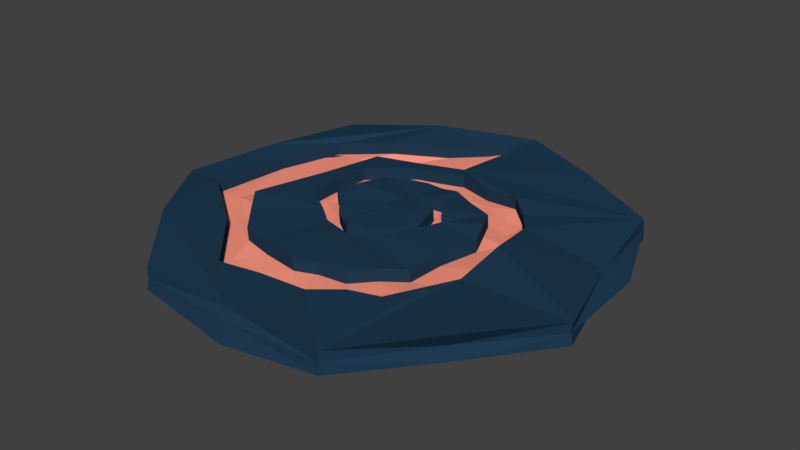 # Source: StartStone.blend  (saved by Blender 2.79.0; exported with 4.5.12 LTS)
import bpy
from mathutils import Matrix  # noqa: F401  (used for matrix-valued properties, if any)

bpy.ops.wm.read_factory_settings(use_empty=True)
scene = bpy.context.scene
scene.name = 'Scene'

# ---- collections
col_collection_1 = bpy.data.collections.new('Collection 1'); scene.collection.children.link(col_collection_1)

# ---- materials (node trees are filled in below, after node groups)
mat_redglow = bpy.data.materials.new('RedGlow')
mat_redglow.alpha_threshold = 0.0
mat_redglow.use_transparent_shadow = False
mat_redglow.diffuse_color = (1.0, 0.3117, 0.2182, 1.0)
mat_redglow.roughness = 0.5
mat_material_001 = bpy.data.materials.new('Material.001')
mat_material_001.alpha_threshold = 0.0
mat_material_001.use_transparent_shadow = False
mat_material_001.diffuse_color = (0.01394, 0.04457, 0.08533, 1.0)
mat_material_001.roughness = 0.5

# ---- material node trees

# ---- world
world_world = bpy.data.worlds.new('World'); scene.world = world_world
world_world.color = (0.05088, 0.05088, 0.05088)
world_world.use_sun_shadow = False
world_world.sun_shadow_jitter_overblur = 0.0
world_world.cycles.sampling_method = 'MANUAL'

# ---- meshes
me_circle = bpy.data.meshes.new('Circle')
me_circle.from_pydata([(0.004323, 1.012, 0.007527), (-0.7852, 0.6261, -4.184e-05), (-0.967, -0.2207, 4.355e-05), (-0.432, -0.897, 3.433e-05), (0.433, -0.8992, 9.342e-06), (0.9771, -0.223, 5.518e-06), (0.779, 0.6213, 3.868e-05), (-0.0899, 0.08265, -0.0002183), (-0.05806, 0.2181, -0.0008848), (0.07554, 0.2376, 0.0003219), (0.177, 0.08309, -0.000597), (0.09898, -0.1169, -0.001784), (-0.2006, -0.1787, -0.009701), (-0.4033, -0.03675, 0.00192), (-0.3993, 0.2684, 0.002834), (-0.2251, 0.4205, 0.002373), (-0.01092, -0.2378, 0.0002822), (-0.01497, 0.4876, 0.0021), (0.2832, 0.4424, 0.008746), (0.4632, 0.2457, 0.00345), (0.5022, -0.2211, -0.005472), (0.3743, -0.5117, 0.004333), (0.1197, -0.6353, -0.005897), (-0.2695, -0.6904, -0.006293), (-0.7987, -0.2198, -0.0007428), (-0.6903, 0.4106, -0.004336), (-0.2631, 0.6968, 0.001082), (-0.08106, 0.06842, -0.001828), (-0.02225, 0.1638, -0.006567), (0.08253, 0.1504, 0.0016), (0.1175, 0.01585, -0.006549), (0.02108, -0.1182, 0.00204), (-0.2005, -0.1082, 0.001903), (-0.3384, 0.03159, -0.002174), (-0.2705, 0.262, 0.0002172), (-0.09876, 0.3422, -0.004065), (-0.0963, -0.179, 0.001991), (0.04977, 0.3525, -0.00208), (0.2737, 0.2637, -0.006141), (0.3596, 0.0672, -0.01135), (0.3106, -0.2781, -0.01163), (0.1481, -0.4562, 0.001487), (-0.05554, -0.5196, 0.01077), (-0.3525, -0.4686, 0.01855), (-0.552, -0.2358, 0.03052), (-0.4589, 0.4292, -0.009788), (-0.06584, 0.5547, -0.00619), (-0.7799, 0.6243, -0.0945), (0.001362, 0.9957, -0.09447), (-0.9724, -0.2205, -0.0945), (-0.4358, -0.9049, -0.09456), (0.4368, -0.9036, -0.09453), (0.9793, -0.2216, -0.0945), (0.7843, 0.6265, -0.09453), (-0.6911, 0.4157, -0.09451), (-0.2596, 0.6917, -0.09451), (-0.8097, -0.2035, -0.09451), (-0.2696, -0.6831, -0.09451), (0.1167, -0.638, -0.09451), (0.3676, -0.4975, -0.09451), (0.5031, -0.2215, -0.09451), (0.473, 0.2401, -0.09451), (0.2823, 0.4508, -0.09451), (-0.008714, 0.486, -0.09451), (-0.2245, 0.4257, -0.09451), (-0.4051, 0.2702, -0.09451), (-0.4001, -0.04089, -0.09451), (-0.1893, -0.1764, -0.09451), (-0.02878, -0.2316, -0.09451), (0.09665, -0.1162, -0.09451), (0.1769, 0.08455, -0.09451), (0.0816, 0.2401, -0.09451), (-0.05387, 0.22, -0.09451), (-0.089, 0.08455, -0.09451), (-0.4578, 0.4306, -0.09496), (-0.0841, 0.5508, -0.1012), (-0.5592, -0.2107, -0.08533), (-0.36, -0.4661, -0.08448), (-0.06487, -0.5081, -0.0876), (0.1485, -0.453, -0.09097), (0.3028, -0.275, -0.09521), (0.3706, 0.07301, -0.1006), (0.2705, 0.2664, -0.1019), (0.06165, 0.3493, -0.1004), (-0.11, 0.3469, -0.09819), (-0.2743, 0.2669, -0.0951), (-0.3313, 0.03538, -0.09138), (-0.2016, -0.1062, -0.09114), (-0.09334, -0.1785, -0.09155), (0.02216, -0.1175, -0.09378), (0.1209, 0.01559, -0.09674), (0.08057, 0.1495, -0.09799), (-0.02375, 0.1611, -0.09684), (-0.07624, 0.06755, -0.09497), (-0.4662, 0.551, 0.01522), (-0.7615, 0.1242, 0.00157), (-0.4956, -0.4455, 0.0002405), (-0.09122, -0.6528, -0.007612), (0.2456, -0.5525, 0.003423), (0.4501, -0.3543, 0.002432), (0.4977, 0.01704, 0.02892), (0.3835, 0.3526, -0.007573), (0.1274, 0.4583, -0.006023), (-0.1138, 0.4551, 0.001265), (-0.321, 0.3469, -0.001674), (-0.4087, 0.106, 0.001576), (-0.2846, -0.1125, -0.006764), (-0.1132, -0.2092, -0.001797), (0.03215, -0.1801, -0.003485), (0.1263, -0.02784, -0.002874), (0.1164, 0.1595, 0.007662), (0.01327, 0.228, 0.003469), (-0.07348, 0.1521, 0.005741), (-0.269, 0.4783, -0.005286), (-0.5107, 0.133, -0.001226), (-0.4647, -0.3434, 0.01447), (-0.2278, -0.4919, 0.008887), (0.03375, -0.4764, 0.006081), (0.2302, -0.366, 0.001921), (0.3241, -0.1137, -0.007413), (0.3208, 0.1661, 0.002148), (0.1634, 0.2998, -0.003174), (-0.02403, 0.3443, -0.008259), (-0.194, 0.303, 0.001632), (-0.3038, 0.1357, 0.011), (-0.2652, -0.0329, 0.003472), (-0.1446, -0.1468, -0.001209), (-0.0333, -0.1463, -0.001096), (0.07732, -0.05507, -0.006042), (0.1024, 0.08013, -0.0006128), (0.03165, 0.1558, -0.004444), (-0.04501, 0.1156, -0.003976), (-0.08397, 0.07472, -0.0005952), (-0.1369, 0.8451, -0.005701), (-0.03536, 0.7794, -0.008), (-0.4652, 0.5541, -0.04136), (-0.2621, 0.6999, -0.0555), (-0.7605, 0.1273, -0.05501), (-0.6893, 0.4137, -0.06092), (-0.4946, -0.4423, -0.05634), (-0.7977, -0.2167, -0.05732), (-0.09021, -0.6497, -0.06419), (-0.2684, -0.6873, -0.06287), (0.2466, -0.5494, -0.05316), (0.1207, -0.6322, -0.06248), (0.4511, -0.3512, -0.05415), (0.3753, -0.5086, -0.05225), (0.4987, 0.02016, -0.02766), (0.5032, -0.218, -0.06205), (0.3845, 0.3557, -0.06415), (0.4642, 0.2488, -0.05313), (0.1284, 0.4614, -0.0626), (0.2843, 0.4455, -0.04783), (-0.1128, 0.4582, -0.05532), (-0.01396, 0.4908, -0.05448), (-0.32, 0.35, -0.05825), (-0.2241, 0.4236, -0.05421), (-0.4077, 0.1091, -0.055), (-0.3983, 0.2715, -0.05375), (-0.2836, -0.1094, -0.06334), (-0.4023, -0.03363, -0.05466), (-0.1122, -0.2061, -0.05838), (-0.009917, -0.2347, -0.0563), (0.03315, -0.177, -0.06006), (0.1273, -0.02472, -0.05945), (0.09999, -0.1137, -0.05836), (0.1174, 0.1626, -0.04892), (0.178, 0.08622, -0.05718), (0.01428, 0.2311, -0.05311), (0.07655, 0.2407, -0.05626), (-0.07248, 0.1552, -0.05084), (-0.05706, 0.2213, -0.05746), (-0.268, 0.4814, -0.06187), (-0.06483, 0.5578, -0.06277), (-0.5097, 0.1361, -0.05781), (-0.4579, 0.4324, -0.06637), (-0.4637, -0.3403, -0.04211), (-0.551, -0.2327, -0.02606), (-0.2268, -0.4888, -0.04769), (-0.3515, -0.4655, -0.03803), (0.03476, -0.4733, -0.0505), (-0.05453, -0.5165, -0.04581), (0.2312, -0.3629, -0.05466), (0.1491, -0.453, -0.05509), (0.3251, -0.1106, -0.06399), (0.3116, -0.275, -0.06821), (0.3218, 0.1692, -0.05443), (0.3606, 0.07032, -0.06793), (0.1644, 0.3029, -0.05975), (0.2747, 0.2668, -0.06272), (-0.02302, 0.3474, -0.06484), (0.05078, 0.3556, -0.05866), (-0.193, 0.3062, -0.05495), (-0.09775, 0.3453, -0.06065), (-0.3028, 0.1388, -0.04558), (-0.2695, 0.2651, -0.05636), (-0.2642, -0.02978, -0.05311), (-0.3374, 0.03471, -0.05875), (-0.1436, -0.1437, -0.05779), (-0.09529, -0.1759, -0.05459), (-0.0323, -0.1432, -0.05768), (0.07832, -0.05195, -0.06262), (0.02209, -0.1151, -0.05454), (0.1034, 0.08325, -0.05719), (0.1186, 0.01897, -0.06313), (0.03265, 0.1589, -0.06102), (0.08353, 0.1536, -0.05498), (-0.04401, 0.1188, -0.06056), (-0.02124, 0.1669, -0.06315), (-0.08296, 0.07784, -0.05718), (-0.08006, 0.07154, -0.05841), (-0.1359, 0.8482, -0.06228), (-0.06693, 0.1489, -0.05363), (-0.0387, 0.1908, -0.05762), (0.02877, 0.2026, -0.05454), (0.0776, 0.197, -0.05526), (0.1309, 0.1153, -0.05677), (0.153, 0.05206, -0.05583), (0.1097, -0.05183, -0.05424), (0.0602, -0.1154, -0.05699), (-0.006466, -0.173, -0.05667), (-0.0589, -0.2034, -0.05526), (-0.1223, -0.1619, -0.06063), (-0.196, -0.1423, -0.05731), (-0.1995, -0.105, -0.05468), (-0.2556, -0.06064, -0.0556), (-0.1996, -0.1755, -0.06628), (-0.3663, -0.002336, -0.05292), (-0.3613, 0.1416, -0.05632), (-0.3391, 0.2683, -0.05263), (-0.254, 0.3486, -0.05101), (-0.1609, 0.3894, -0.06457), (-0.06017, 0.4156, -0.06056), (0.03034, 0.4158, -0.05437), (0.1651, 0.4073, -0.05942), (0.2786, 0.3568, -0.05945), (0.375, 0.258, -0.06533), (0.4307, 0.1665, -0.05764), (0.4422, -0.06137, -0.0557), (0.4021, -0.2453, -0.06498), (0.3301, -0.3757, -0.05787), (0.2531, -0.4721, -0.05464), (0.1342, -0.5434, -0.05339), (0.02005, -0.5746, -0.053), (-0.1584, -0.5882, -0.05909), (-0.3096, -0.5836, -0.05773), (-0.596, -0.3203, -0.05557), (-0.6849, -0.2077, -0.05038), (-0.602, 0.08023, -0.05988), (-0.5702, 0.4277, -0.05624), (-0.3624, 0.5768, -0.06724), (-0.1673, 0.6265, -0.05434), (-0.03436, 0.7825, -0.06458), (-0.08889, 0.08577, -0.0568), (0.005479, 1.013, -0.04904), (-0.4023, 0.8396, 0.02597), (-0.8886, 0.2028, 0.009037), (-0.7243, -0.5777, 0.02224), (-5.599e-06, -0.8908, -0.008852), (0.722, -0.5758, 0.01976), (0.8512, 0.1943, -0.02425), (0.3967, 0.826, 0.01271), (-0.3777, 0.7878, -0.0691), (-0.8326, 0.1918, -0.05329), (-0.6818, -0.5428, -0.0696), (0.0009396, -0.9435, -0.134), (0.7092, -0.5632, -0.099), (0.8657, 0.1992, -0.08231), (0.3892, 0.8082, -0.08932), (0.7826, 0.6246, -0.04726), (0.9709, -0.2207, -0.04727), (0.4331, -0.8977, -0.04724), (-0.4321, -0.8972, -0.04723), (-0.974, -0.2216, -0.04725), (-0.7852, 0.6273, -0.0473), (0.002306, 1.01, -0.04351), (-0.3583, 0.7572, -0.04476), (-0.739, -0.5881, -0.04758), (0.6909, -0.5504, -0.04724), (0.4061, 0.8489, -0.04575), (-0.7815, 0.1806, -0.04643), (0.0005457, -0.9145, -0.04736), (0.9496, 0.2184, -0.04761)], [], [(261, 134, 46), (20, 259, 5), (6, 101, 19), (114, 44, 13), (117, 41, 118), (122, 111, 37), (125, 32, 7), (128, 27, 31), (255, 1, 256), (257, 3, 258), (72, 93, 73), (93, 72, 92), (72, 71, 92), (92, 71, 91), (71, 70, 91), (91, 70, 90), (70, 69, 90), (90, 69, 89), (69, 68, 89), (89, 68, 88), (88, 68, 87), (68, 67, 87), (87, 67, 86), (67, 66, 86), (65, 86, 66), (86, 65, 85), (65, 64, 85), (85, 64, 84), (64, 63, 84), (84, 63, 83), (63, 62, 83), (83, 62, 82), (62, 61, 82), (82, 61, 81), (61, 60, 81), (81, 60, 80), (60, 59, 80), (80, 59, 79), (59, 58, 79), (79, 58, 78), (58, 57, 78), (78, 57, 77), (57, 56, 77), (77, 56, 76), (56, 54, 76), (76, 54, 74), (54, 55, 74), (74, 55, 75), (55, 48, 75), (75, 268, 53), (266, 60, 52), (62, 75, 53), (66, 67, 76), (68, 79, 78), (70, 71, 82), (73, 86, 85), (88, 93, 89), (262, 263, 47), (264, 265, 50), (267, 269, 282), (281, 51, 271), (263, 273, 280), (279, 48, 275), (266, 270, 278), (264, 272, 277), (262, 274, 276), (118, 40, 16), (116, 179, 178), (10, 164, 109), (115, 177, 176), (11, 163, 108), (45, 174, 114), (12, 161, 226), (133, 254, 0), (46, 172, 113), (12, 159, 106), (132, 253, 7), (8, 170, 171), (105, 160, 157), (131, 210, 27), (9, 168, 169), (104, 158, 155), (28, 205, 208), (10, 166, 167), (103, 156, 153), (29, 203, 206), (109, 165, 11), (102, 154, 151), (30, 201, 204), (108, 162, 16), (101, 152, 149), (127, 202, 31), (107, 162, 161), (133, 136, 211), (19, 147, 100), (126, 224, 198), (106, 160, 13), (27, 209, 132), (20, 145, 99), (125, 224, 32), (14, 157, 158), (28, 207, 131), (21, 143, 98), (33, 194, 197), (15, 155, 156), (130, 206, 205), (22, 141, 97), (123, 195, 34), (17, 153, 154), (30, 203, 129), (96, 142, 139), (122, 193, 35), (102, 152, 18), (128, 202, 201), (95, 140, 137), (121, 191, 37), (101, 150, 19), (127, 199, 200), (25, 135, 94), (38, 186, 189), (20, 147, 148), (134, 254, 252), (126, 199, 36), (39, 184, 187), (99, 146, 21), (33, 196, 125), (40, 182, 185), (22, 143, 144), (34, 194, 124), (41, 180, 183), (97, 142, 23), (35, 192, 123), (116, 181, 42), (24, 139, 140), (122, 191, 190), (115, 179, 43), (25, 137, 138), (38, 188, 121), (134, 173, 46), (114, 177, 44), (26, 135, 136), (39, 186, 120), (113, 175, 45), (119, 185, 184), (7, 170, 112), (118, 183, 182), (8, 168, 111), (117, 181, 180), (9, 166, 110), (171, 170, 212), (210, 207, 212), (171, 213, 168), (208, 205, 214), (169, 215, 166), (206, 203, 216), (167, 217, 164), (204, 201, 218), (165, 219, 163), (202, 200, 220), (199, 198, 221), (162, 222, 161), (224, 196, 223), (226, 225, 159), (158, 157, 228), (197, 194, 228), (158, 229, 155), (195, 192, 230), (156, 231, 153), (193, 190, 232), (154, 233, 151), (191, 188, 234), (152, 235, 149), (189, 186, 236), (150, 237, 147), (187, 184, 238), (148, 239, 145), (185, 182, 240), (146, 241, 143), (183, 180, 242), (144, 243, 141), (181, 178, 244), (142, 245, 139), (179, 176, 246), (140, 247, 137), (177, 174, 248), (138, 249, 135), (175, 172, 250), (136, 251, 211), (211, 252, 254), (211, 251, 252), (251, 173, 252), (250, 251, 136), (250, 172, 251), (172, 173, 251), (135, 250, 136), (135, 249, 250), (249, 175, 250), (248, 249, 138), (248, 174, 249), (174, 175, 249), (137, 248, 138), (137, 247, 248), (247, 177, 248), (246, 247, 140), (246, 176, 247), (176, 177, 247), (139, 246, 140), (139, 245, 246), (245, 179, 246), (244, 245, 142), (244, 178, 245), (178, 179, 245), (141, 244, 142), (141, 243, 244), (243, 181, 244), (242, 243, 144), (242, 180, 243), (180, 181, 243), (143, 242, 144), (143, 241, 242), (241, 183, 242), (240, 241, 146), (240, 182, 241), (182, 183, 241), (145, 240, 146), (145, 239, 240), (239, 185, 240), (238, 239, 148), (238, 184, 239), (184, 185, 239), (147, 238, 148), (147, 237, 238), (237, 187, 238), (236, 237, 150), (236, 186, 237), (186, 187, 237), (149, 236, 150), (149, 235, 236), (235, 189, 236), (234, 235, 152), (234, 188, 235), (188, 189, 235), (151, 234, 152), (151, 233, 234), (233, 191, 234), (232, 233, 154), (232, 190, 233), (190, 191, 233), (153, 232, 154), (153, 231, 232), (231, 193, 232), (230, 231, 156), (230, 192, 231), (192, 193, 231), (155, 230, 156), (155, 229, 230), (229, 195, 230), (228, 229, 158), (228, 194, 229), (194, 195, 229), (228, 227, 197), (228, 157, 227), (157, 160, 227), (159, 227, 160), (159, 225, 227), (225, 197, 227), (223, 225, 226), (223, 196, 225), (196, 197, 225), (161, 223, 226), (161, 222, 223), (222, 224, 223), (221, 222, 162), (221, 198, 222), (198, 224, 222), (220, 221, 162), (220, 200, 221), (200, 199, 221), (163, 220, 162), (163, 219, 220), (219, 202, 220), (218, 219, 165), (218, 201, 219), (201, 202, 219), (164, 218, 165), (164, 217, 218), (217, 204, 218), (216, 217, 167), (216, 203, 217), (203, 204, 217), (166, 216, 167), (166, 215, 216), (215, 206, 216), (214, 215, 169), (214, 205, 215), (205, 206, 215), (168, 214, 169), (168, 213, 214), (213, 208, 214), (212, 213, 171), (212, 207, 213), (207, 208, 213), (212, 209, 210), (212, 170, 209), (170, 253, 209), (255, 274, 1), (275, 255, 0), (48, 276, 275), (277, 3, 257), (2, 277, 257), (273, 264, 277), (278, 5, 259), (4, 278, 259), (271, 266, 278), (279, 0, 261), (6, 279, 261), (269, 268, 279), (280, 2, 256), (274, 256, 1), (274, 263, 280), (258, 271, 4), (272, 258, 3), (50, 281, 272), (260, 269, 6), (270, 260, 5), (270, 267, 282), (58, 51, 265), (54, 49, 262), (4, 22, 258), (255, 256, 25), (46, 6, 261), (261, 0, 134), (20, 4, 259), (20, 5, 100), (6, 46, 18), (113, 45, 15), (15, 103, 113), (17, 102, 46), (113, 103, 46), (5, 260, 100), (100, 260, 19), (46, 103, 17), (46, 102, 18), (19, 260, 6), (6, 18, 101), (104, 15, 45), (45, 114, 14), (44, 115, 106), (43, 116, 12), (42, 16, 107), (12, 106, 115), (42, 107, 116), (115, 43, 12), (14, 104, 45), (105, 14, 114), (116, 107, 12), (13, 105, 114), (44, 106, 13), (108, 16, 40), (119, 39, 10), (108, 40, 11), (10, 109, 119), (11, 40, 119), (39, 120, 10), (121, 37, 9), (120, 38, 10), (109, 11, 119), (9, 110, 121), (8, 111, 122), (123, 34, 8), (122, 35, 8), (10, 38, 110), (123, 8, 35), (110, 38, 121), (37, 111, 9), (112, 8, 34), (124, 33, 125), (112, 34, 124), (126, 36, 7), (7, 112, 124), (124, 125, 7), (32, 126, 7), (127, 31, 27), (128, 30, 129), (129, 29, 130), (130, 28, 131), (27, 132, 7), (130, 131, 129), (128, 129, 27), (36, 127, 27), (27, 7, 36), (129, 131, 27), (75, 48, 268), (266, 51, 60), (267, 52, 60), (267, 60, 61), (74, 75, 64), (63, 64, 75), (267, 61, 53), (63, 75, 62), (53, 61, 62), (74, 64, 65), (74, 65, 76), (77, 76, 67), (68, 78, 67), (67, 78, 77), (76, 65, 66), (68, 80, 79), (80, 68, 69), (80, 69, 81), (82, 81, 70), (84, 83, 72), (72, 85, 84), (71, 72, 83), (81, 69, 70), (71, 83, 82), (85, 72, 73), (73, 88, 87), (87, 86, 73), (90, 89, 93), (88, 73, 93), (93, 92, 91), (91, 90, 93), (267, 53, 269), (281, 265, 51), (263, 49, 273), (279, 268, 48), (266, 52, 270), (264, 50, 272), (262, 47, 274), (16, 42, 117), (117, 118, 16), (116, 43, 179), (10, 167, 164), (115, 44, 177), (11, 165, 163), (45, 175, 174), (12, 107, 161), (133, 211, 254), (46, 173, 172), (12, 226, 159), (132, 209, 253), (8, 112, 170), (105, 13, 160), (131, 207, 210), (9, 111, 168), (104, 14, 158), (28, 130, 205), (10, 110, 166), (103, 15, 156), (29, 129, 203), (109, 164, 165), (102, 17, 154), (30, 128, 201), (108, 163, 162), (101, 18, 152), (127, 200, 202), (107, 16, 162), (133, 26, 136), (19, 150, 147), (126, 32, 224), (106, 159, 160), (27, 210, 209), (20, 148, 145), (125, 196, 224), (14, 105, 157), (28, 208, 207), (21, 146, 143), (33, 124, 194), (15, 104, 155), (130, 29, 206), (22, 144, 141), (123, 192, 195), (17, 103, 153), (30, 204, 203), (96, 23, 142), (122, 190, 193), (102, 151, 152), (128, 31, 202), (95, 24, 140), (121, 188, 191), (101, 149, 150), (127, 36, 199), (25, 138, 135), (38, 120, 186), (20, 100, 147), (134, 0, 254), (126, 198, 199), (39, 119, 184), (99, 145, 146), (33, 197, 196), (40, 118, 182), (22, 98, 143), (34, 195, 194), (41, 117, 180), (97, 141, 142), (35, 193, 192), (116, 178, 181), (24, 96, 139), (122, 37, 191), (115, 176, 179), (25, 95, 137), (38, 189, 188), (134, 252, 173), (114, 174, 177), (26, 94, 135), (39, 187, 186), (113, 172, 175), (119, 40, 185), (7, 253, 170), (118, 41, 183), (8, 171, 168), (117, 42, 181), (9, 169, 166), (255, 276, 274), (275, 276, 255), (48, 262, 276), (277, 272, 3), (2, 273, 277), (273, 49, 264), (278, 270, 5), (4, 271, 278), (271, 51, 266), (279, 275, 0), (6, 269, 279), (269, 53, 268), (280, 273, 2), (274, 280, 256), (274, 47, 263), (258, 281, 271), (272, 281, 258), (50, 265, 281), (260, 282, 269), (270, 282, 260), (270, 52, 267), (264, 49, 56), (264, 56, 57), (59, 60, 51), (58, 59, 51), (265, 264, 57), (57, 58, 265), (262, 48, 55), (54, 56, 49), (262, 55, 54), (49, 263, 262), (24, 2, 257), (257, 258, 23), (4, 20, 99), (21, 98, 4), (4, 99, 21), (96, 24, 257), (22, 97, 258), (23, 96, 257), (4, 98, 22), (23, 258, 97), (133, 0, 255), (256, 2, 95), (2, 24, 95), (26, 133, 255), (25, 94, 255), (256, 95, 25), (94, 26, 255)])
me_circle.polygons.foreach_set('material_index', [1, 1, 1, 1, 1, 1, 1, 1, 1, 1, 0, 0, 0, 0, 0, 0, 0, 0, 0, 0, 0, 0, 0, 0, 0, 0, 0, 0, 0, 0, 0, 0, 0, 0, 0, 0, 0, 0, 0, 0, 0, 0, 0, 0, 0, 0, 0, 0, 0, 1, 1, 1, 1, 1, 1, 1, 1, 1, 1, 1, 1, 1, 1, 1, 1, 1, 1, 1, 1, 1, 1, 1, 1, 1, 1, 1, 1, 1, 1, 1, 1, 1, 1, 1, 1, 1, 1, 1, 1, 1, 1, 1, 1, 1, 1, 1, 1, 1, 1, 1, 1, 1, 1, 1, 1, 1, 1, 1, 1, 1, 1, 1, 1, 1, 1, 1, 1, 1, 1, 1, 1, 1, 1, 1, 1, 1, 1, 1, 1, 1, 1, 1, 1, 1, 1, 1, 1, 1, 1, 1, 1, 1, 1, 1, 1, 1, 1, 1, 1, 0, 0, 0, 0, 0, 0, 0, 0, 0, 0, 0, 0, 0, 0, 0, 0, 0, 0, 0, 0, 0, 0, 0, 0, 0, 0, 0, 0, 0, 0, 0, 0, 0, 0, 0, 0, 0, 0, 0, 0, 0, 0, 0, 0, 0, 0, 0, 0, 0, 0, 0, 0, 0, 0, 0, 0, 0, 0, 0, 0, 0, 0, 0, 0, 0, 0, 0, 0, 0, 0, 0, 0, 0, 0, 0, 0, 0, 0, 0, 0, 0, 0, 0, 0, 0, 0, 0, 0, 0, 0, 0, 0, 0, 0, 0, 0, 0, 0, 0, 0, 0, 0, 0, 0, 0, 0, 0, 0, 0, 0, 0, 0, 0, 0, 0, 0, 0, 0, 0, 0, 0, 0, 0, 0, 0, 0, 0, 0, 0, 0, 0, 0, 0, 0, 0, 0, 0, 0, 0, 0, 0, 0, 0, 0, 0, 0, 0, 0, 0, 0, 0, 0, 0, 0, 0, 0, 1, 1, 1, 1, 1, 1, 1, 1, 1, 1, 1, 1, 1, 1, 1, 1, 1, 1, 1, 1, 1, 1, 1, 1, 1, 1, 1, 1, 1, 1, 1, 1, 1, 1, 1, 1, 1, 1, 1, 1, 1, 1, 1, 1, 1, 1, 1, 1, 1, 1, 1, 1, 1, 1, 1, 1, 1, 1, 1, 1, 1, 1, 1, 1, 1, 1, 1, 1, 1, 1, 1, 1, 1, 1, 1, 1, 1, 1, 1, 1, 1, 1, 1, 1, 1, 1, 1, 1, 1, 1, 1, 1, 1, 1, 1, 1, 1, 1, 1, 1, 1, 1, 1, 1, 1, 1, 1, 1, 1, 1, 1, 1, 1, 1, 1, 1, 1, 1, 1, 1, 1, 1, 1, 1, 1, 1, 1, 1, 1, 1, 1, 1, 1, 1, 1, 1, 1, 1, 1, 1, 1, 1, 1, 1, 1, 1, 1, 1, 1, 1, 1, 1, 1, 1, 1, 1, 1, 1, 1, 1, 1, 1, 1, 1, 1, 1, 1, 1, 1, 1, 1, 1, 1, 1, 1, 1, 1, 1, 1, 1, 1, 1, 1, 1, 1, 1, 1, 1, 1, 1, 1, 1, 1, 1, 1, 1, 1, 1, 1, 1, 1, 1, 1, 1, 1, 1, 1, 1, 1, 1, 1, 1, 1, 1, 1, 1, 1, 1, 1, 1, 1, 1, 1, 1, 1, 1, 1, 1, 1, 1, 1, 1, 1, 1, 1, 1, 1, 1, 1, 1, 1, 1, 1, 1, 1, 1, 1, 1, 1, 1, 1, 1, 1, 1, 1, 1, 1])
_uv = me_circle.uv_layers.new(name='UVMap')
_uv.uv.foreach_set('vector', [0.0, 0.0, 0.0, 0.0, 0.0, 0.0, 0.0, 0.0, 0.0, 0.0, 0.0, 0.0, 0.0, 0.0, 0.0, 0.0, 0.0, 0.0, 0.0, 0.0, 0.0, 0.0, 0.0, 0.0, 0.0, 0.0, 0.0, 0.0, 0.0, 0.0, 0.0, 0.0, 0.0, 0.0, 0.0, 0.0, 0.0, 0.0, 0.0, 0.0, 0.0, 0.0, 0.0, 0.0, 0.0, 0.0, 0.0, 0.0, 0.0, 0.0, 1.0, 0.0, 1.0, 1.0, 0.0, 0.0, 1.0, 0.0, 1.0, 1.0, 0.0, 0.0, 0.0, 0.0, 0.0, 0.0, 0.0, 0.0, 0.0, 0.0, 0.0, 0.0, 0.0, 0.0, 0.0, 0.0, 0.0, 0.0, 0.0, 0.0, 0.0, 0.0, 0.0, 0.0, 0.0, 0.0, 0.0, 0.0, 0.0, 0.0, 0.0, 0.0, 0.0, 0.0, 0.0, 0.0, 0.0, 0.0, 0.0, 0.0, 0.0, 0.0, 0.0, 0.0, 0.0, 0.0, 0.0, 0.0, 0.0, 0.0, 0.0, 0.0, 0.0, 0.0, 0.0, 0.0, 0.0, 0.0, 0.0, 0.0, 0.0, 0.0, 0.0, 0.0, 0.0, 0.0, 0.0, 0.0, 0.0, 0.0, 0.0, 0.0, 0.0, 0.0, 0.0, 0.0, 0.0, 0.0, 0.0, 0.0, 0.0, 0.0, 0.0, 0.0, 0.0, 0.0, 0.0, 0.0, 0.0, 0.0, 0.0, 0.0, 0.0, 0.0, 0.0, 0.0, 0.0, 0.0, 0.0, 0.0, 0.0, 0.0, 0.0, 0.0, 0.0, 0.0, 0.0, 0.0, 0.0, 0.0, 0.0, 0.0, 0.0, 0.0, 0.0, 0.0, 0.0, 0.0, 0.0, 0.0, 0.0, 0.0, 0.0, 0.0, 0.0, 0.0, 0.0, 0.0, 0.0, 0.0, 0.0, 0.0, 0.0, 0.0, 0.0, 0.0, 0.0, 0.0, 0.0, 0.0, 0.0, 0.0, 0.0, 0.0, 0.0, 0.0, 0.0, 0.0, 0.0, 0.0, 0.0, 0.0, 0.0, 0.0, 0.0, 0.0, 0.0, 0.0, 0.0, 0.0, 0.0, 0.0, 0.0, 0.0, 0.0, 0.0, 0.0, 0.0, 0.0, 0.0, 0.0, 0.0, 0.0, 0.0, 0.0, 0.0, 0.0, 0.0, 0.0, 0.0, 0.0, 0.0, 0.0, 0.0, 0.0, 0.0, 0.0, 0.0, 0.0, 0.0, 0.0, 0.0, 0.0, 0.0, 0.0, 0.0, 0.0, 0.0, 0.0, 0.0, 0.0, 0.0, 0.0, 0.0, 0.0, 0.0, 0.0, 0.0, 0.0, 0.0, 0.0, 0.0, 0.0, 0.0, 0.0, 0.0, 0.0, 0.0, 0.0, 0.0, 0.0, 0.0, 0.0, 0.0, 0.0, 0.0, 0.0, 0.0, 0.0, 0.0, 0.0, 0.0, 0.0, 0.0, 0.0, 0.0, 0.0, 0.0, 0.0, 0.0, 0.0, 0.0, 0.0, 0.0, 0.0, 0.0, 0.0, 0.0, 0.0, 0.0, 0.0, 0.0, 0.0, 0.0, 0.0, 0.0, 0.0, 0.0, 0.0, 0.0, 0.0, 0.0, 0.0, 0.0, 0.0, 0.0, 0.0, 0.0, 0.0, 0.0, 0.0, 0.0, 0.0, 0.0, 0.0, 0.0, 0.0, 0.0, 0.0, 0.0, 0.0, 0.0, 0.0, 0.0, 1.0, 0.0, 1.0, 1.0, 0.0, 0.0, 1.0, 0.0, 1.0, 1.0, 0.0, 0.0, 0.0, 0.0, 0.0, 0.0, 0.0, 0.0, 0.0, 0.0, 0.0, 0.0, 0.0, 0.0, 0.0, 0.0, 0.0, 0.0, 0.0, 0.0, 0.0, 0.0, 0.0, 0.0, 0.0, 0.0, 0.0, 0.0, 0.0, 0.0, 0.0, 0.0, 0.0, 0.0, 0.0, 0.0, 0.0, 0.0, 0.0, 0.0, 0.0, 0.0, 0.0, 0.0, 0.0, 0.0, 0.0, 0.0, 0.0, 0.0, 0.0, 0.0, 0.0, 0.0, 0.0, 0.0, 0.0, 0.0, 0.0, 0.0, 0.0, 0.0, 0.0, 0.0, 0.0, 0.0, 0.0, 0.0, 0.0, 0.0, 0.0, 0.0, 0.0, 0.0, 0.0, 0.0, 0.0, 0.0, 0.0, 0.0, 0.0, 0.0, 0.0, 0.0, 0.0, 0.0, 0.0, 0.0, 0.0, 0.0, 0.0, 0.0, 0.0, 0.0, 0.0, 0.0, 0.0, 0.0, 0.0, 0.0, 0.0, 0.0, 0.0, 0.0, 0.0, 0.0, 0.0, 0.0, 0.0, 0.0, 0.0, 0.0, 0.0, 0.0, 0.0, 0.0, 0.0, 0.0, 0.0, 0.0, 0.0, 0.0, 0.0, 0.0, 0.0, 0.0, 0.0, 0.0, 0.0, 0.0, 0.0, 0.0, 0.0, 0.0, 0.0, 0.0, 0.0, 0.0, 0.0, 0.0, 0.0, 0.0, 0.0, 0.0, 0.0, 0.0, 0.0, 0.0, 0.0, 0.0, 0.0, 0.0, 0.0, 0.0, 0.0, 0.0, 0.0, 0.0, 0.0, 0.0, 0.0, 0.0, 0.0, 0.0, 0.0, 0.0, 0.0, 0.0, 0.0, 0.0, 0.0, 0.0, 0.0, 0.0, 0.0, 0.0, 0.0, 0.0, 0.0, 0.0, 0.0, 0.0, 0.0, 0.0, 0.0, 0.0, 0.0, 0.0, 0.0, 0.0, 0.0, 0.0, 0.0, 0.0, 0.0, 0.0, 0.0, 0.0, 0.0, 0.0, 0.0, 0.0, 0.0, 0.0, 0.0, 0.0, 0.0, 0.0, 0.0, 0.0, 0.0, 0.0, 0.0, 0.0, 0.0, 0.0, 0.0, 0.0, 0.0, 0.0, 0.0, 0.0, 0.0, 0.0, 0.0, 0.0, 0.0, 0.0, 0.0, 0.0, 0.0, 0.0, 0.0, 0.0, 0.0, 0.0, 0.0, 0.0, 0.0, 0.0, 0.0, 0.0, 0.0, 0.0, 0.0, 0.0, 0.0, 0.0, 0.0, 0.0, 0.0, 0.0, 0.0, 0.0, 0.0, 0.0, 0.0, 0.0, 0.0, 0.0, 0.0, 0.0, 0.0, 0.0, 0.0, 0.0, 0.0, 0.0, 0.0, 0.0, 0.0, 0.0, 0.0, 0.0, 0.0, 0.0, 0.0, 0.0, 0.0, 0.0, 0.0, 0.0, 0.0, 0.0, 0.0, 0.0, 0.0, 0.0, 0.0, 0.0, 0.0, 0.0, 0.0, 0.0, 0.0, 0.0, 0.0, 0.0, 0.0, 0.0, 0.0, 0.0, 0.0, 0.0, 0.0, 0.0, 0.0, 0.0, 0.0, 0.0, 0.0, 0.0, 0.0, 0.0, 0.0, 0.0, 0.0, 0.0, 0.0, 0.0, 0.0, 0.0, 0.0, 0.0, 0.0, 0.0, 0.0, 0.0, 0.0, 0.0, 0.0, 0.0, 0.0, 0.0, 0.0, 0.0, 0.0, 0.0, 0.0, 0.0, 0.0, 0.0, 0.0, 0.0, 0.0, 0.0, 0.0, 0.0, 0.0, 0.0, 0.0, 0.0, 0.0, 0.0, 0.0, 0.0, 0.0, 0.0, 0.0, 0.0, 0.0, 0.0, 0.0, 0.0, 0.0, 0.0, 0.0, 0.0, 0.0, 0.0, 0.0, 0.0, 0.0, 0.0, 0.0, 0.0, 0.0, 0.0, 0.0, 0.0, 0.0, 0.0, 0.0, 0.0, 0.0, 0.0, 0.0, 0.0, 0.0, 0.0, 0.0, 0.0, 0.0, 0.0, 0.0, 0.0, 0.0, 0.0, 0.0, 0.0, 0.0, 0.0, 0.0, 0.0, 0.0, 0.0, 0.0, 0.0, 0.0, 0.0, 0.0, 0.0, 0.0, 0.0, 0.0, 0.0, 0.0, 0.0, 0.0, 0.0, 0.0, 0.0, 0.0, 0.0, 0.0, 0.0, 0.0, 0.0, 0.0, 0.0, 0.0, 0.0, 0.0, 0.0, 0.0, 0.0, 0.0, 0.0, 0.0, 0.0, 0.0, 0.0, 0.0, 0.0, 0.0, 0.0, 0.0, 0.0, 0.0, 0.0, 0.0, 0.0, 0.0, 0.0, 0.0, 0.0, 0.0, 0.0, 0.0, 0.0, 0.0, 0.0, 0.0, 0.0, 0.0, 0.0, 0.0, 0.0, 0.0, 0.0, 0.0, 0.0, 0.0, 0.0, 0.0, 0.0, 0.0, 0.0, 0.0, 0.0, 0.0, 0.0, 0.0, 0.0, 0.0, 0.0, 0.0, 0.0, 0.0, 0.0, 0.0, 0.0, 0.0, 0.0, 0.0, 0.0, 0.0, 0.0, 0.0, 0.0, 0.0, 0.0, 0.0, 0.0, 0.0, 0.0, 0.0, 0.0, 0.0, 0.0, 0.0, 0.0, 0.0, 0.0, 0.0, 0.0, 0.0, 0.0, 0.0, 0.0, 0.0, 0.0, 0.0, 0.0, 0.0, 0.0, 0.0, 0.0, 0.0, 0.0, 0.0, 0.0, 0.0, 0.0, 0.0, 0.0, 0.0, 0.0, 0.0, 0.0, 0.0, 0.0, 0.0, 0.0, 0.0, 0.0, 0.0, 0.0, 0.0, 0.0, 0.0, 0.0, 0.0, 0.0, 0.0, 0.0, 0.0, 0.0, 0.0, 0.0, 0.0, 0.0, 0.0, 0.0, 0.0, 0.0, 0.0, 0.0, 0.0, 0.0, 0.0, 0.0, 0.0, 0.0, 0.0, 0.0, 0.0, 0.0, 0.0, 0.0, 0.0, 0.0, 0.0, 0.0, 0.0, 0.0, 0.0, 0.0, 0.0, 0.0, 0.0, 0.0, 0.0, 0.0, 0.0, 0.0, 0.0, 0.0, 0.0, 0.0, 0.0, 0.0, 0.0, 0.0, 0.0, 0.0, 0.0, 0.0, 0.0, 0.0, 0.0, 0.0, 0.0, 0.0, 0.0, 0.0, 0.0, 0.0, 0.0, 0.0, 0.0, 0.0, 0.0, 0.0, 0.0, 0.0, 0.0, 0.0, 0.0, 0.0, 0.0, 0.0, 0.0, 0.0, 0.0, 0.0, 0.0, 0.0, 0.0, 0.0, 0.0, 0.0, 0.0, 0.0, 0.0, 0.0, 0.0, 0.0, 0.0, 0.0, 0.0, 0.0, 0.0, 0.0, 0.0, 0.0, 0.0, 0.0, 0.0, 0.0, 0.0, 0.0, 0.0, 0.0, 0.0, 0.0, 0.0, 0.0, 0.0, 0.0, 0.0, 0.0, 0.0, 0.0, 0.0, 0.0, 0.0, 0.0, 0.0, 0.0, 0.0, 0.0, 0.0, 0.0, 0.0, 0.0, 0.0, 0.0, 0.0, 0.0, 0.0, 0.0, 0.0, 0.0, 0.0, 0.0, 0.0, 0.0, 0.0, 0.0, 0.0, 0.0, 0.0, 0.0, 0.0, 0.0, 0.0, 0.0, 0.0, 0.0, 0.0, 0.0, 0.0, 0.0, 0.0, 0.0, 0.0, 0.0, 0.0, 0.0, 0.0, 0.0, 0.0, 0.0, 0.0, 0.0, 0.0, 0.0, 0.0, 0.0, 0.0, 0.0, 0.0, 0.0, 0.0, 0.0, 0.0, 0.0, 0.0, 0.0, 0.0, 0.0, 0.0, 0.0, 0.0, 0.0, 0.0, 0.0, 0.0, 0.0, 0.0, 0.0, 0.0, 0.0, 0.0, 0.0, 0.0, 0.0, 0.0, 0.0, 0.0, 0.0, 0.0, 0.0, 0.0, 0.0, 0.0, 0.0, 0.0, 0.0, 0.0, 0.0, 0.0, 0.0, 0.0, 0.0, 0.0, 0.0, 0.0, 0.0, 0.0, 0.0, 0.0, 0.0, 0.0, 0.0, 0.0, 0.0, 0.0, 0.0, 0.0, 0.0, 0.0, 0.0, 0.0, 0.0, 0.0, 0.0, 0.0, 0.0, 0.0, 0.0, 0.0, 0.0, 0.0, 0.0, 0.0, 0.0, 0.0, 0.0, 0.0, 0.0, 0.0, 0.0, 0.0, 0.0, 0.0, 0.0, 0.0, 0.0, 0.0, 0.0, 0.0, 0.0, 0.0, 0.0, 0.0, 0.0, 0.0, 0.0, 0.0, 0.0, 0.0, 0.0, 0.0, 0.0, 0.0, 0.0, 0.0, 0.0, 0.0, 0.0, 0.0, 0.0, 0.0, 0.0, 0.0, 0.0, 0.0, 0.0, 0.0, 0.0, 0.0, 0.0, 0.0, 0.0, 0.0, 0.0, 0.0, 0.0, 0.0, 0.0, 0.0, 0.0, 0.0, 0.0, 0.0, 0.0, 0.0, 0.0, 0.0, 0.0, 0.0, 0.0, 0.0, 0.0, 0.0, 0.0, 0.0, 0.0, 0.0, 0.0, 0.0, 0.0, 0.0, 0.0, 0.0, 0.0, 0.0, 0.0, 0.0, 0.0, 0.0, 0.0, 0.0, 0.0, 0.0, 0.0, 0.0, 0.0, 0.0, 0.0, 0.0, 0.0, 0.0, 0.0, 0.0, 0.0, 0.0, 0.0, 0.0, 0.0, 0.0, 0.0, 0.0, 0.0, 0.0, 0.0, 0.0, 0.0, 0.0, 0.0, 0.0, 0.0, 0.0, 0.0, 0.0, 0.0, 0.0, 0.0, 0.0, 0.0, 0.0, 0.0, 0.0, 0.0, 0.0, 0.0, 0.0, 0.0, 0.0, 0.0, 0.0, 0.0, 0.0, 0.0, 0.0, 0.0, 0.0, 0.0, 0.0, 0.0, 0.0, 0.0, 0.0, 0.0, 0.0, 0.0, 0.0, 0.0, 0.0, 0.0, 0.0, 0.0, 0.0, 0.0, 0.0, 0.0, 0.0, 0.0, 0.0, 0.0, 0.0, 0.0, 0.0, 0.0, 0.0, 0.0, 0.0, 0.0, 0.0, 0.0, 0.0, 0.0, 0.0, 0.0, 0.0, 0.0, 0.0, 0.0, 0.0, 0.0, 0.0, 0.0, 0.0, 0.0, 0.0, 0.0, 0.0, 0.0, 0.0, 0.0, 0.0, 0.0, 0.0, 0.0, 0.0, 0.0, 0.0, 0.0, 0.0, 0.0, 0.0, 0.0, 0.0, 0.0, 0.0, 0.0, 0.0, 0.0, 0.0, 0.0, 0.0, 0.0, 0.0, 0.0, 0.0, 0.0, 0.0, 0.0, 0.0, 0.0, 0.0, 0.0, 0.0, 0.0, 0.0, 0.0, 0.0, 0.0, 0.0, 0.0, 0.0, 0.0, 0.0, 0.0, 0.0, 0.0, 0.0, 0.0, 0.0, 0.0, 0.0, 0.0, 0.0, 0.0, 0.0, 0.0, 0.0, 0.0, 0.0, 0.0, 0.0, 0.0, 0.0, 0.0, 0.0, 0.0, 0.0, 0.0, 0.0, 0.0, 0.0, 0.0, 0.0, 0.0, 0.0, 0.0, 0.0, 0.0, 0.0, 0.0, 0.0, 0.0, 0.0, 0.0, 0.0, 0.0, 0.0, 0.0, 0.0, 0.0, 0.0, 0.0, 0.0, 0.0, 0.0, 0.0, 0.0, 0.0, 0.0, 0.0, 0.0, 0.0, 0.0, 0.0, 0.0, 0.0, 0.0, 0.0, 0.0, 0.0, 0.0, 0.0, 0.0, 0.0, 0.0, 0.0, 0.0, 0.0, 0.0, 0.0, 0.0, 0.0, 0.0, 0.0, 0.0, 0.0, 0.0, 0.0, 0.0, 0.0, 0.0, 0.0, 0.0, 0.0, 0.0, 0.0, 0.0, 0.0, 0.0, 0.0, 0.0, 0.0, 0.0, 0.0, 0.0, 0.0, 0.0, 0.0, 0.0, 0.0, 0.0, 0.0, 0.0, 0.0, 0.0, 0.0, 0.0, 0.0, 0.0, 0.0, 0.0, 0.0, 0.0, 0.0, 0.0, 0.0, 0.0, 0.0, 0.0, 0.0, 0.0, 0.0, 0.0, 0.0, 0.0, 0.0, 0.0, 0.0, 0.0, 0.0, 0.0, 0.0, 0.0, 0.0, 0.0, 0.0, 0.0, 0.0, 0.0, 0.0, 0.0, 0.0, 0.0, 0.0, 0.0, 0.0, 0.0, 0.0, 0.0, 0.0, 0.0, 0.0, 0.0, 0.0, 0.0, 0.0, 0.0, 0.0, 0.0, 0.0, 0.0, 0.0, 0.0, 0.0, 0.0, 0.0, 0.0, 0.0, 0.0, 0.0, 0.0, 0.0, 0.0, 0.0, 0.0, 0.0, 0.0, 0.0, 0.0, 0.0, 0.0, 0.0, 0.0, 0.0, 0.0, 0.0, 0.0, 0.0, 0.0, 0.0, 0.0, 0.0, 0.0, 0.0, 0.0, 0.0, 0.0, 0.0, 0.0, 0.0, 0.0, 0.0, 0.0, 0.0, 0.0, 0.0, 0.0, 0.0, 0.0, 0.0, 0.0, 0.0, 0.0, 0.0, 0.0, 0.0, 0.0, 0.0, 0.0, 0.0, 0.0, 0.0, 0.0, 0.0, 0.0, 0.0, 0.0, 0.0, 0.0, 0.0, 0.0, 0.0, 0.0, 0.0, 0.0, 0.0, 0.0, 0.0, 0.0, 0.0, 0.0, 0.0, 0.0, 0.0, 0.0, 0.0, 0.0, 0.0, 0.0, 0.0, 0.0, 0.0, 0.0, 0.0, 0.0, 0.0, 0.0, 0.0, 0.0, 0.0, 0.0, 0.0, 0.0, 0.0, 0.0, 0.0, 0.0, 0.0, 0.0, 0.0, 0.0, 0.0, 0.0, 0.0, 0.0, 0.0, 0.0, 0.0, 0.0, 0.0, 0.0, 0.0, 0.0, 0.0, 0.0, 0.0, 0.0, 0.0, 0.0, 0.0, 0.0, 0.0, 0.0, 0.0, 0.0, 0.0, 0.0, 0.0, 0.0, 0.0, 0.0, 0.0, 0.0, 0.0, 0.0, 0.0, 0.0, 0.0, 0.0, 0.0, 0.0, 0.0, 0.0, 0.0, 0.0, 0.0, 0.0, 0.0, 0.0, 0.0, 0.0, 0.0, 0.0, 0.0, 0.0, 0.0, 0.0, 0.0, 0.0, 0.0, 0.0, 0.0, 0.0, 0.0, 0.0, 0.0, 0.0, 0.0, 0.0, 0.0, 0.0, 0.0, 0.0, 0.0, 0.0, 0.0, 0.0, 0.0, 0.0, 0.0, 0.0, 0.0, 0.0, 0.0, 0.0, 0.0, 0.0, 0.0, 0.0, 0.0, 0.0, 0.0, 0.0, 0.0, 0.0, 0.0, 0.0, 0.0, 0.0, 0.0, 0.0, 0.0, 0.0, 0.0, 0.0, 0.0, 0.0, 0.0, 0.0, 0.0, 0.0, 0.0, 0.0, 0.0, 0.0, 0.0, 0.0, 0.0, 0.0, 0.0, 0.0, 0.0, 0.0, 0.0, 0.0, 0.0, 0.0, 0.0, 0.0, 0.0, 0.0, 0.0, 0.0, 0.0, 0.0, 0.0, 0.0, 0.0, 0.0, 0.0, 0.0, 0.0, 0.0, 0.0, 0.0, 0.0, 0.0, 0.0, 0.0, 0.0, 0.0, 0.0, 0.0, 0.0, 0.0, 0.0, 0.0, 0.0, 0.0, 0.0, 0.0, 0.0, 0.0, 0.0, 0.0, 0.0, 0.0, 0.0, 0.0, 0.0, 0.0, 0.0, 0.0, 0.0, 0.0, 0.0, 0.0, 0.0, 0.0, 0.0, 0.0, 0.0, 0.0, 0.0, 0.0, 0.0, 0.0, 0.0, 0.0, 0.0, 0.0, 0.0, 0.0, 0.0, 0.0, 0.0, 0.0, 0.0, 0.0, 0.0, 0.0, 0.0, 0.0, 0.0, 0.0, 0.0, 0.0, 0.0, 0.0, 0.0, 0.0, 0.0, 0.0, 0.0, 0.0, 0.0, 0.0, 0.0, 0.0, 0.0, 0.0, 0.0, 0.0, 0.0, 0.0, 0.0, 0.0, 0.0, 0.0, 0.0, 0.0, 0.0, 0.0, 0.0, 0.0, 0.0, 0.0, 0.0, 0.0, 0.0, 0.0, 0.0, 0.0, 0.0, 0.0, 0.0, 0.0, 0.0, 0.0, 0.0, 0.0, 0.0, 0.0, 0.0, 0.0, 0.0, 0.0, 0.0, 0.0, 0.0, 0.0, 0.0, 0.0, 0.0, 0.0, 0.0, 0.0, 0.0, 0.0, 0.0, 0.0, 0.0, 0.0, 0.0, 0.0, 0.0, 0.0, 0.0, 0.0, 0.0, 0.0, 0.0, 0.0, 0.0, 0.0, 0.0, 0.0, 0.0, 0.0, 0.0, 0.0, 0.0, 0.0, 0.0, 0.0, 0.0, 0.0, 0.0, 0.0, 0.0, 0.0, 0.0, 0.0, 0.0, 0.0, 0.0, 0.0, 0.0, 0.0, 0.0, 0.0, 0.0, 0.0, 0.0, 0.0, 0.0, 0.0, 0.0, 0.0, 0.0, 0.0, 0.0, 0.0, 0.0, 0.0, 0.0, 0.0, 0.0, 0.0, 0.0, 0.0, 0.0, 0.0, 0.0, 0.0, 0.0, 0.0, 0.0, 0.0, 0.0, 0.0, 0.0, 0.0, 0.0, 0.0, 0.0, 0.0, 0.0, 0.0, 0.0, 0.0, 0.0, 0.0, 0.0, 0.0, 0.0, 0.0, 0.0, 0.0, 0.0, 0.0, 0.0, 0.0, 0.0, 0.0, 0.0, 0.0, 0.0, 0.0, 0.0, 0.0, 0.0, 0.0, 0.0, 0.0, 0.0, 0.0, 0.0, 0.0, 0.0, 0.0, 0.0, 0.0, 0.0, 0.0, 0.0, 0.0, 0.0, 0.0, 0.0, 0.0, 0.0, 0.0, 0.0, 0.0, 0.0, 0.0, 0.0, 0.0, 0.0, 0.0, 0.0, 0.0, 0.0, 0.0, 0.0, 0.0, 0.0, 0.0, 0.0, 0.0, 0.0, 0.0, 0.0, 0.0, 0.0, 0.0, 0.0, 0.0, 0.0, 0.0, 0.0, 0.0, 0.0, 0.0, 0.0, 0.0, 0.0, 0.0, 0.0, 0.0, 0.0, 0.0, 0.0, 0.0, 0.0, 0.0, 0.0, 0.0, 0.0, 0.0, 0.0, 0.0, 0.0, 0.0, 0.0, 0.0, 0.0, 0.0, 0.0, 0.0, 0.0, 0.0, 0.0, 0.0, 0.0, 0.0, 0.0, 0.0, 0.0, 0.0, 0.0, 0.0, 0.0, 0.0, 0.0, 0.0, 0.0, 0.0, 0.0, 0.0, 0.0, 0.0, 0.0, 0.0, 0.0, 0.0, 0.0, 0.0, 0.0, 0.0, 0.0, 0.0, 0.0, 0.0, 0.0, 0.0, 0.0, 0.0, 0.0, 0.0, 0.0, 0.0, 0.0, 0.0, 0.0, 0.0, 0.0, 0.0, 0.0, 0.0, 0.0, 0.0, 0.0, 0.0, 0.0, 0.0, 0.0, 0.0, 0.0, 0.0, 0.0, 0.0, 0.0, 0.0, 0.0, 0.0, 0.0, 0.0, 0.0, 0.0, 0.0, 0.0, 0.0, 0.0, 0.0, 0.0, 0.0, 0.0, 0.0, 0.0, 0.0, 0.0, 0.0, 0.0, 0.0, 0.0, 0.0, 0.0, 0.0, 0.0, 0.0, 0.0, 0.0, 0.0, 0.0, 0.0, 0.0, 0.0, 0.0, 0.0, 0.0, 0.0, 0.0, 0.0, 0.0, 0.0, 0.0, 0.0, 0.0, 0.0, 0.0, 0.0, 0.0, 0.0, 0.0, 0.0, 0.0, 0.0, 0.0, 0.0, 0.0, 0.0, 0.0, 0.0, 0.0, 0.0, 0.0, 0.0, 0.0, 0.0, 0.0, 0.0, 0.0, 0.0, 0.0, 0.0, 0.0, 0.0, 0.0, 0.0, 0.0, 0.0, 0.0, 0.0, 0.0, 0.0, 0.0, 0.0, 0.0, 0.0, 0.0, 0.0, 0.0, 0.0, 0.0, 0.0, 0.0, 0.0, 0.0, 0.0, 0.0, 0.0, 0.0, 0.0, 0.0, 0.0, 0.0, 0.0, 0.0, 0.0, 0.0, 0.0, 0.0, 0.0, 0.0, 0.0, 0.0, 0.0, 0.0, 0.0, 0.0, 0.0, 0.0, 0.0, 0.0, 0.0, 0.0, 0.0, 0.0, 0.0, 0.0, 0.0, 0.0, 0.0, 0.0, 0.0, 0.0, 0.0, 0.0, 0.0, 0.0, 0.0, 0.0, 0.0, 0.0, 0.0, 0.0, 0.0, 0.0, 0.0, 0.0, 0.0, 0.0, 0.0, 0.0, 0.0, 0.0, 0.0, 0.0, 0.0, 0.0, 0.0, 0.0, 0.0, 0.0, 0.0, 0.0, 0.0, 0.0, 0.0, 0.0, 0.0, 0.0, 0.0, 0.0, 0.0, 0.0, 0.0, 0.0, 0.0, 0.0, 0.0, 0.0, 0.0, 0.0, 0.0, 0.0, 0.0, 0.0, 0.0, 0.0, 0.0, 0.0, 0.0, 0.0, 0.0, 0.0, 0.0, 0.0, 0.0, 0.0, 0.0, 0.0, 0.0, 0.0, 0.0, 0.0, 0.0, 0.0, 0.0, 0.0, 0.0, 0.0, 0.0, 0.0, 0.0, 0.0, 0.0, 0.0, 0.0, 0.0, 0.0, 0.0, 0.0, 0.0, 0.0, 0.0, 0.0, 0.0, 0.0, 0.0, 0.0, 0.0, 0.0, 0.0, 0.0, 0.0, 0.0, 0.0, 0.0, 0.0, 0.0, 0.0, 0.0, 0.0, 0.0, 0.0, 0.0, 0.0, 0.0, 0.0, 0.0, 0.0, 0.0, 0.0, 0.0, 0.0, 0.0, 0.0, 0.0, 0.0, 0.0, 0.0, 0.0, 0.0, 0.0, 0.0, 0.0, 0.0, 0.0, 0.0, 0.0, 0.0, 0.0, 0.0, 0.0, 0.0, 0.0, 0.0, 0.0, 0.0, 0.0, 0.0, 0.0, 0.0, 0.0, 0.0, 0.0, 0.0, 0.0, 0.0, 0.0, 0.0, 0.0, 0.0, 0.0, 0.0, 0.0, 0.0, 0.0, 0.0, 0.0, 0.0, 0.0, 0.0, 0.0, 0.0, 0.0, 0.0, 0.0, 0.0, 0.0, 0.0, 0.0, 0.0, 0.0, 0.0, 0.0, 0.0, 0.0, 0.0, 0.0, 0.0, 0.0, 0.0, 0.0, 0.0, 0.0, 0.0, 0.0, 0.0, 0.0, 0.0, 0.0, 0.0, 0.0, 0.0, 0.0, 0.0, 0.0, 0.0, 0.0, 0.0, 0.0, 0.0, 0.0, 0.0, 0.0, 0.0, 0.0, 0.0, 0.0, 0.0, 0.0, 0.0, 0.0, 0.0, 0.0, 0.0, 0.0, 0.0, 0.0, 0.0, 0.0, 0.0, 0.0, 0.0, 0.0, 0.0, 0.0, 0.0, 0.0, 0.0, 0.0, 0.0, 0.0, 0.0, 0.0, 0.0, 0.0, 0.0, 0.0, 0.0, 0.0, 0.0, 0.0, 0.0, 0.0, 0.0, 0.0, 0.0, 0.0, 0.0, 0.0, 0.0, 0.0, 0.0, 0.0, 0.0, 0.0, 0.0, 0.0, 0.0, 0.0, 0.0, 0.0, 0.0, 0.0, 0.0, 0.0, 0.0, 0.0, 0.0, 0.0, 0.0, 0.0, 0.0, 0.0, 0.0, 0.0, 0.0, 0.0, 0.0, 0.0, 0.0, 0.0, 0.0, 0.0, 0.0, 0.0, 0.0, 0.0, 0.0, 0.0, 0.0, 0.0, 0.0, 0.0, 0.0, 0.0, 0.0, 0.0, 0.0, 0.0, 0.0, 0.0, 0.0, 0.0, 0.0, 0.0, 0.0, 0.0, 0.0, 0.0, 0.0, 0.0, 0.0, 0.0, 0.0, 0.0, 0.0, 0.0, 0.0, 0.0, 0.0, 0.0, 0.0, 0.0, 0.0, 0.0, 0.0, 0.0, 0.0, 0.0, 0.0, 0.0, 0.0, 0.0, 0.0, 0.0, 0.0, 0.0, 0.0, 0.0, 0.0, 0.0, 0.0, 0.0, 0.0, 0.0, 0.0, 0.0, 0.0, 0.0, 0.0, 0.0, 0.0, 0.0, 0.0, 0.0, 0.0, 0.0, 0.0, 0.0, 0.0, 0.0, 0.0, 0.0, 0.0, 0.0, 0.0, 0.0, 0.0, 0.0, 0.0, 0.0, 0.0, 0.0, 0.0, 0.0, 0.0, 0.0, 0.0, 0.0, 0.0, 0.0, 0.0, 0.0, 0.0, 0.0, 0.0, 0.0, 0.0, 0.0, 0.0, 0.0, 0.0, 0.0, 0.0, 0.0, 0.0, 0.0, 0.0, 0.0, 0.0, 0.0, 0.0, 0.0, 0.0, 0.0, 0.0, 0.0, 0.0, 0.0, 0.0, 0.0, 0.0, 0.0, 0.0, 0.0, 0.0, 0.0, 0.0, 0.0, 0.0, 0.0, 0.0, 0.0, 0.0, 0.0, 0.0, 0.0, 0.0, 0.0, 0.0, 0.0, 0.0, 0.0, 0.0, 0.0, 0.0, 0.0, 0.0, 0.0, 0.0, 0.0, 0.0, 0.0, 0.0, 0.0, 0.0, 0.0, 0.0, 0.0, 0.0, 0.0, 0.0, 0.0, 0.0, 0.0, 0.0, 0.0, 0.0, 0.0, 0.0, 0.0, 0.0, 0.0, 0.0, 0.0, 0.0, 0.0, 0.0, 0.0, 0.0, 0.0, 0.0, 0.0, 0.0, 0.0, 0.0, 0.0, 0.0, 0.0, 0.0, 0.0, 0.0, 0.0, 0.0, 0.0, 0.0, 0.0, 0.0, 0.0, 0.0, 0.0, 0.0, 0.0, 0.0, 0.0, 0.0, 0.0, 0.0, 0.0, 0.0, 0.0, 0.0, 0.0, 0.0, 0.0, 0.0, 0.0, 0.0, 0.0, 0.0, 0.0, 0.0, 0.0, 0.0, 0.0, 0.0, 0.0, 0.0, 0.0, 0.0, 0.0, 0.0, 0.0, 0.0, 0.0, 0.0, 0.0, 0.0, 0.0, 0.0, 0.0, 0.0, 0.0, 0.0, 0.0, 0.0, 0.0, 0.0, 0.0, 0.0, 0.0, 0.0, 0.0, 0.0, 0.0, 0.0, 0.0, 0.0, 0.0, 0.0, 0.0, 0.0, 0.0, 0.0, 0.0, 0.0, 0.0, 0.0, 0.0, 0.0, 0.0, 0.0, 0.0, 0.0, 0.0, 0.0, 0.0, 0.0, 0.0, 0.0, 0.0, 0.0, 0.0, 0.0, 0.0, 0.0, 0.0, 0.0, 0.0, 0.0, 0.0, 0.0, 0.0, 0.0, 0.0, 0.0, 0.0, 0.0, 0.0, 0.0, 0.0, 0.0, 0.0, 0.0, 0.0, 0.0, 0.0, 0.0, 0.0, 0.0, 0.0, 0.0, 0.0, 0.0, 0.0, 0.0, 0.0, 0.0, 0.0, 0.0, 0.0, 0.0, 0.0, 0.0, 0.0, 0.0, 0.0, 0.0, 0.0, 0.0, 0.0, 0.0, 0.0, 0.0, 0.0, 0.0, 0.0, 0.0, 0.0, 0.0, 0.0, 0.0, 0.0, 0.0, 0.0, 0.0, 0.0, 0.0, 0.0, 0.0, 0.0, 0.0, 0.0, 0.0, 0.0, 0.0, 0.0, 0.0, 0.0, 0.0, 0.0, 0.0, 0.0, 0.0, 0.0, 0.0, 0.0, 0.0, 0.0, 0.0, 0.0, 0.0, 0.0, 0.0, 0.0, 0.0, 0.0, 0.0, 0.0, 0.0, 0.0, 0.0, 0.0, 0.0, 0.0, 0.0, 0.0, 0.0, 0.0, 0.0, 0.0, 0.0, 0.0, 0.0, 0.0, 0.0, 0.0, 0.0, 0.0, 0.0, 0.0, 0.0, 0.0, 0.0, 0.0, 0.0, 0.0, 0.0, 0.0, 0.0, 0.0, 0.0, 0.0, 0.0, 0.0, 0.0, 0.0, 0.0, 0.0, 0.0, 0.0, 0.0, 0.0, 0.0, 0.0, 0.0, 0.0, 0.0, 0.0, 0.0, 0.0, 0.0, 0.0, 0.0, 0.0, 0.0, 0.0, 0.0, 0.0, 0.0, 0.0, 0.0, 0.0, 0.0, 0.0, 0.0, 0.0, 0.0, 0.0, 0.0, 0.0, 0.0, 0.0, 0.0, 0.0, 0.0, 0.0, 0.0, 0.0, 0.0, 0.0, 0.0, 0.0, 0.0, 0.0, 0.0, 0.0, 0.0, 0.0, 0.0, 0.0, 0.0, 0.0, 0.0, 0.0, 0.0, 0.0, 0.0, 0.0, 0.0, 0.0, 0.0, 0.0, 0.0, 0.0, 0.0, 0.0, 0.0, 0.0, 0.0, 0.0, 0.0, 0.0, 0.0, 0.0, 0.0, 0.0, 0.0, 0.0, 0.0, 0.0, 0.0, 0.0, 0.0, 0.0, 0.0, 0.0, 0.0, 0.0, 0.0, 0.0, 0.0, 0.0, 0.0, 0.0, 0.0, 0.0, 0.0, 0.0, 0.0, 0.0, 0.0, 0.0, 0.0, 0.0, 0.0, 0.0, 0.0, 0.0, 0.0, 0.0, 0.0, 0.0, 0.0, 0.0, 0.0, 0.0, 0.0, 0.0, 0.0, 0.0, 0.0, 0.0, 0.0, 0.0, 0.0, 0.0, 0.0, 0.0, 0.0, 0.0, 0.0, 0.0, 0.0, 0.0, 0.0, 0.0, 0.0, 0.0, 0.0, 0.0, 0.0, 0.0, 0.0, 0.0, 0.0, 0.0, 0.0, 0.0, 0.0, 0.0, 0.0, 0.0, 0.0, 0.0, 0.0, 0.0, 0.0, 0.0, 0.0, 0.0, 0.0, 0.0, 0.0, 0.0, 0.0, 0.0, 0.0, 0.0, 0.0, 0.0, 0.0, 0.0, 0.0, 0.0, 0.0, 0.0, 0.0, 0.0, 0.0, 0.0, 0.0, 0.0, 0.0, 0.0, 0.0, 0.0, 0.0, 0.0, 0.0, 0.0, 0.0, 0.0, 0.0, 0.0, 0.0, 0.0, 0.0, 0.0, 0.0, 0.0, 0.0, 0.0, 0.0, 0.0, 0.0, 0.0, 0.0, 0.0, 0.0, 0.0, 0.0, 0.0, 0.0, 0.0, 0.0, 0.0, 0.0, 0.0, 0.0, 0.0, 0.0, 0.0, 0.0, 0.0, 0.0, 0.0, 0.0, 0.0, 0.0, 0.0, 0.0, 0.0, 0.0, 0.0, 0.0, 0.0, 0.0, 0.0, 0.0, 0.0, 0.0, 0.0, 0.0, 0.0, 0.0, 0.0, 0.0, 0.0, 0.0, 0.0, 0.0, 0.0, 0.0, 0.0, 0.0, 0.0, 0.0, 0.0, 0.0, 0.0, 0.0, 0.0, 0.0, 0.0, 0.0, 0.0, 0.0, 0.0, 0.0, 0.0, 0.0, 0.0, 0.0, 0.0, 0.0, 0.0, 0.0, 0.0, 0.0, 0.0, 0.0, 0.0, 0.0, 0.0, 0.0, 0.0, 0.0, 0.0, 0.0, 0.0, 0.0, 0.0, 0.0, 0.0, 0.0, 0.0, 0.0, 0.0, 0.0, 0.0, 0.0, 0.0, 0.0, 0.0, 0.0, 0.0, 0.0, 0.0, 0.0, 0.0, 0.0, 0.0, 0.0, 0.0, 0.0, 0.0, 0.0, 0.0, 0.0, 0.0, 0.0, 0.0, 0.0, 0.0, 0.0, 0.0, 0.0, 0.0, 0.0])
me_circle.materials.append(mat_redglow)
me_circle.materials.append(mat_material_001)
me_circle.use_remesh_preserve_volume = False
me_circle.use_remesh_preserve_attributes = False
me_circle.use_mirror_vertex_groups = False
me_circle.update()
me_circle_001 = bpy.data.meshes.new('Circle.001')
me_circle_001.from_pydata([(0.0, 1.0, 0.0), (-0.7818, 0.6235, 0.0), (-0.9749, -0.2225, 0.0), (-0.4339, -0.901, 0.0), (0.4339, -0.901, 0.0), (0.9749, -0.2225, 0.0), (0.7818, 0.6235, 0.0)], [(1, 0), (2, 1), (3, 2), (4, 3), (5, 4), (6, 5), (0, 6)], [])
_uv = me_circle_001.uv_layers.new(name='UVMap')
_uv.uv.foreach_set('vector', [])
me_circle_001.use_remesh_preserve_volume = False
me_circle_001.use_remesh_preserve_attributes = False
me_circle_001.use_mirror_vertex_groups = False
me_circle_001.update()

# ---- objects
ob_circle = bpy.data.objects.new('Circle', me_circle)
ob_circle_001 = bpy.data.objects.new('Circle.001', me_circle_001)

# ---- transforms, parenting, visibility, modifiers, constraints
ob_circle.location = (0.0, 0.0, 0.0)
ob_circle.lineart.crease_threshold = 0.0
ob_circle_001.location = (0.0, 0.0, 0.0)
ob_circle_001.lineart.crease_threshold = 0.0

# ---- collection membership
col_collection_1.objects.link(ob_circle)
col_collection_1.objects.link(ob_circle_001)

# ---- scene / render settings (as saved in the file)
scene.frame_start = 1; scene.frame_end = 250; scene.frame_set(2)
scene.render.engine = 'BLENDER_EEVEE_NEXT'
scene.render.resolution_percentage = 50
scene.render.dither_intensity = 0.0
scene.cycles.use_denoising = False
scene.cycles.samples = 128
scene.cycles.sampling_pattern = 'TABULATED_SOBOL'
scene.cycles.light_sampling_threshold = 0.0
scene.cycles.use_adaptive_sampling = False
scene.cycles.use_light_tree = False
scene.cycles.blur_glossy = 0.0
scene.cycles.sample_clamp_indirect = 0.0
scene.view_settings.view_transform = 'Standard'
bpy.context.view_layer.update()

# ---- added for rendering (the .blend has no active camera and no usable light): camera, sun
cam_auto = bpy.data.cameras.new('AutoCamera')
cam_auto.lens = 50.0
cam_auto.sensor_width = 36.0
cam_auto.clip_end = 1000.0
ob_auto_camera = bpy.data.objects.new('AutoCamera', cam_auto)
scene.collection.objects.link(ob_auto_camera)
ob_auto_camera.location = (2.56526, -3.04088, 1.9987)
ob_auto_camera.rotation_euler = (1.09748, -7.21219e-08, 0.694738)
scene.camera = ob_auto_camera
light_auto_sun = bpy.data.lights.new('AutoSun', 'SUN')
light_auto_sun.energy = 3.0
light_auto_sun.angle = 0.0523599
ob_auto_sun = bpy.data.objects.new('AutoSun', light_auto_sun)
scene.collection.objects.link(ob_auto_sun)
ob_auto_sun.rotation_euler = (0.872665, 0.174533, 0.523599)
bpy.context.view_layer.update()
